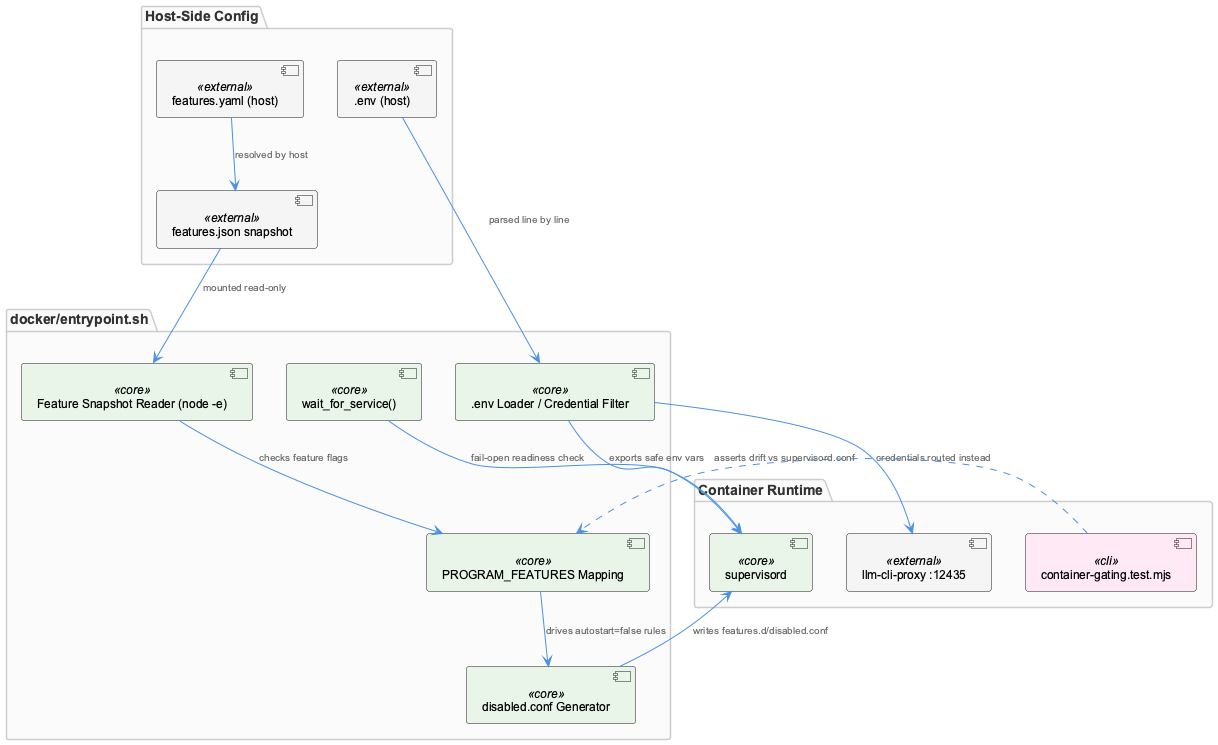

The diagram above was rendered by PlantUML. Its source (embedded in the PNG):
@startuml
!include /Users/Q284340/Agentic/coding/docs/puml/_standard-style.puml

package "Host-Side Config" {
  component "features.yaml (host)" as hostyaml <<external>>
  component "features.json snapshot" as snapshot <<external>>
  component ".env (host)" as envfile <<external>>
}

package "docker/entrypoint.sh" {
  component "wait_for_service()" as waitsvc <<core>>
  component ".env Loader / Credential Filter" as envloader <<core>>
  component "PROGRAM_FEATURES Mapping" as mapping <<core>>
  component "Feature Snapshot Reader (node -e)" as reader <<core>>
  component "disabled.conf Generator" as gen <<core>>
}

package "Container Runtime" {
  component "supervisord" as supervisord <<core>>
  component "llm-cli-proxy :12435" as proxy <<external>>
  component "container-gating.test.mjs" as test <<cli>>
}

hostyaml --> snapshot : "resolved by host"
snapshot --> reader : "mounted read-only"
reader --> mapping : "checks feature flags"
mapping --> gen : "drives autostart=false rules"
gen --> supervisord : "writes features.d/disabled.conf"

envfile --> envloader : "parsed line by line"
envloader --> proxy : "credentials routed instead"
envloader --> supervisord : "exports safe env vars"

waitsvc --> supervisord : "fail-open readiness check"

test ..> mapping : "asserts drift vs supervisord.conf"

@enduml